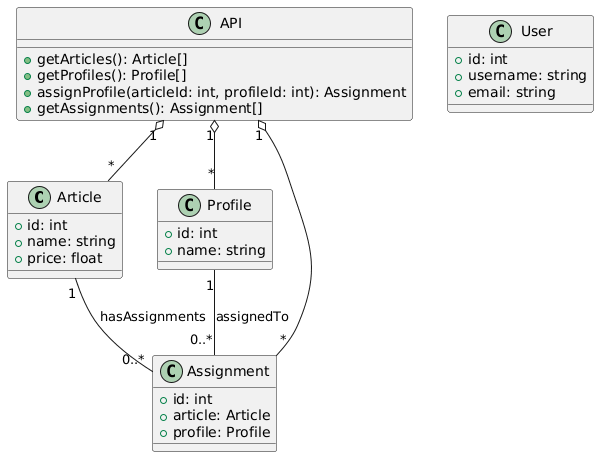

The diagram above was rendered by PlantUML. Its source (embedded in the PNG):
@startuml
' Clases principales del backend

class Article {
    +id: int
    +name: string
    +price: float
}

class Profile {
    +id: int
    +name: string
}

class Assignment {
    +id: int
    +article: Article
    +profile: Profile
}

class User {
    +id: int
    +username: string
    +email: string
}

class API {
    +getArticles(): Article[]
    +getProfiles(): Profile[]
    +assignProfile(articleId: int, profileId: int): Assignment
    +getAssignments(): Assignment[]
}

' Relaciones
Article "1" -- "0..*" Assignment : hasAssignments
Profile "1" -- "0..*" Assignment : assignedTo
API "1" o-- "*" Article
API "1" o-- "*" Profile
API "1" o-- "*" Assignment
@enduml